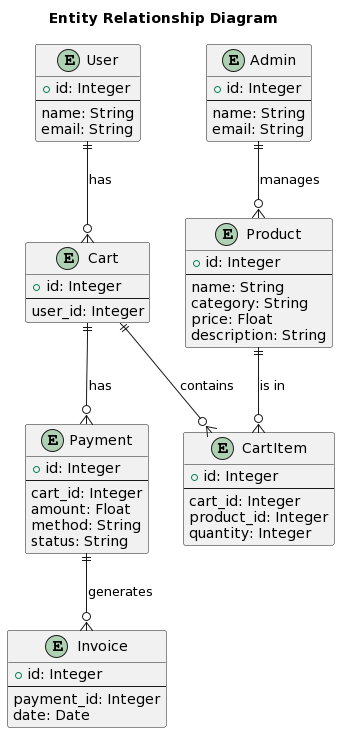

The diagram above was rendered by PlantUML. Its source (embedded in the PNG):
@startuml
title Entity Relationship Diagram

entity "Product" as product {
  +id: Integer
  --
  name: String
  category: String
  price: Float
  description: String
}

entity "User" as user {
  +id: Integer
  --
  name: String
  email: String
}

entity "Admin" as admin {
  +id: Integer
  --
  name: String
  email: String
}

entity "Cart" as cart {
  +id: Integer
  --
  user_id: Integer
}

entity "CartItem" as cart_item {
  +id: Integer
  --
  cart_id: Integer
  product_id: Integer
  quantity: Integer
}

entity "Payment" as payment {
  +id: Integer
  --
  cart_id: Integer
  amount: Float
  method: String
  status: String
}

entity "Invoice" as invoice {
  +id: Integer
  --
  payment_id: Integer
  date: Date
}

user ||--o{ cart : has
cart ||--o{ cart_item : contains
product ||--o{ cart_item : is in
cart ||--o{ payment : has
payment ||--o{ invoice : generates
admin ||--o{ product : manages
@enduml